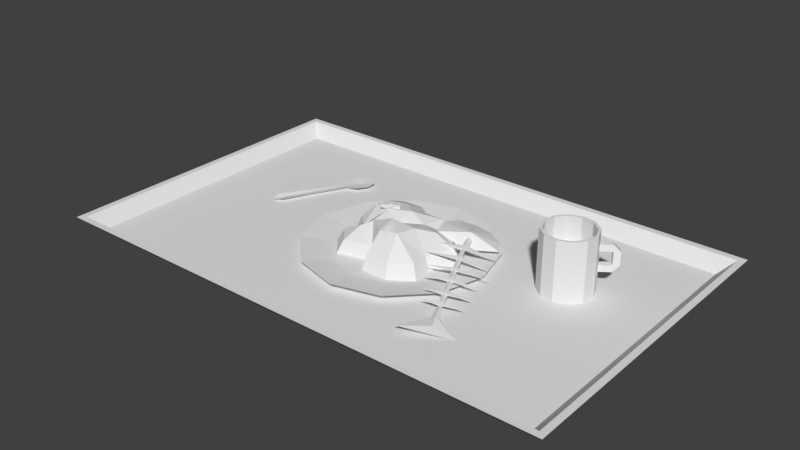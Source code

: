 # Source: food_tray.blend  (saved by Blender 2.79.0; exported with 4.5.12 LTS)
import bpy
from mathutils import Matrix  # noqa: F401  (used for matrix-valued properties, if any)

bpy.ops.wm.read_factory_settings(use_empty=True)
scene = bpy.context.scene
scene.name = 'Scene'

# ---- collections
col_collection_1 = bpy.data.collections.new('Collection 1'); scene.collection.children.link(col_collection_1)

# ---- materials (node trees are filled in below, after node groups)
mat_material = bpy.data.materials.new('Material')
mat_material.alpha_threshold = 0.0
mat_material.use_transparent_shadow = False
mat_material.roughness = 0.5
mat_material.specular_intensity = 0.15
mat_material.line_color = (0.0, 0.0, 0.0, 1.0)

# ---- material node trees

# ---- world
world_world = bpy.data.worlds.new('World'); scene.world = world_world
world_world.color = (0.05088, 0.05088, 0.05088)
world_world.use_sun_shadow = False
world_world.sun_shadow_jitter_overblur = 0.0
world_world.cycles.sampling_method = 'MANUAL'

# ---- meshes
me_cube_002 = bpy.data.meshes.new('Cube.002')
me_cube_002.from_pydata([(-0.003794, 0.1152, 0.003658), (-0.01007, 0.009671, 0.002989), (0.0, 0.0001315, 0.0), (-0.0003835, 0.1166, 0.003458), (0.0, 0.009524, -0.00369), (0.0, 0.1174, -0.0001736), (-0.01715, 0.1285, 0.003621), (-0.01849, 0.1467, 0.003621), (-0.009774, 0.1599, 0.003621), (-0.0004893, 0.1629, 0.003621), (0.0, 0.1401, 0.001541), (0.0, 0.14, -0.00253)], [], [(0, 1, 3), (1, 2, 3), (1, 4, 2), (4, 1, 5), (1, 0, 5), (3, 10, 0), (9, 8, 10), (8, 7, 10), (7, 6, 10), (6, 0, 10), (6, 11, 5), (5, 0, 6), (7, 11, 6), (8, 11, 7), (9, 11, 8)])
_uv = me_cube_002.uv_layers.new(name='UVMap')
_uv.uv.foreach_set('vector', [0.09951, 0.634, 0.2498, 0.6218, 0.09711, 0.6396, 0.2498, 0.6218, 0.2654, 0.6386, 0.09711, 0.6396, 0.2498, 0.6218, 0.2499, 0.6385, 0.2654, 0.6386, 0.2499, 0.6385, 0.2498, 0.6218, 0.09567, 0.6403, 0.2498, 0.6218, 0.09951, 0.634, 0.09567, 0.6403, 0.09711, 0.6396, 0.05469, 0.6399, 0.09951, 0.634, 0.01688, 0.6386, 0.02212, 0.6233, 0.05469, 0.6399, 0.02212, 0.6233, 0.04413, 0.6091, 0.05469, 0.6399, 0.04413, 0.6091, 0.07416, 0.6116, 0.05469, 0.6399, 0.07416, 0.6116, 0.09951, 0.634, 0.05469, 0.6399, 0.07416, 0.6116, 0.0549, 0.6399, 0.09567, 0.6403, 0.09567, 0.6403, 0.09951, 0.634, 0.07416, 0.6116, 0.04413, 0.6091, 0.0549, 0.6399, 0.07416, 0.6116, 0.02212, 0.6233, 0.0549, 0.6399, 0.04413, 0.6091, 0.01688, 0.6386, 0.0549, 0.6399, 0.02212, 0.6233])
me_cube_002.materials.append(mat_material)
me_cube_002.use_remesh_preserve_volume = False
me_cube_002.use_remesh_preserve_attributes = False
me_cube_002.use_mirror_vertex_groups = False
me_cube_002.update()
me_plane_005 = bpy.data.meshes.new('Plane.005')
me_plane_005.from_pydata([(-0.08652, 0.002092, -0.001225), (-0.08024, 0.02588, -0.001225), (-0.0617, 0.04396, -0.001225), (-0.0398, 0.0475, -0.001225), (-0.08304, -0.0262, -0.001225), (-0.0617, -0.04269, -0.001225), (-0.03381, -0.04229, -0.001225), (-0.0443, 0.002092, 0.009831), (-0.03767, 0.0005659, -0.01645), (-0.04462, 0.007584, 0.0), (-0.04384, 0.002019, 0.0036), (-0.04409, -0.003721, -0.0022), (-0.02167, 0.00611, -0.001547), (-0.02115, 0.002424, 0.0008369), (-0.02132, -0.001379, -0.003005), (-0.01465, 0.005106, -0.003327), (-0.01338, 0.002569, 0.0002767), (-0.01435, -0.001375, -0.004589), (0.003819, 0.006571, -0.004745), (0.004296, 0.003199, -0.002564), (0.004141, -0.0002798, -0.006078), (0.009361, 0.007187, -0.00539), (0.009871, 0.003584, -0.003059), (0.009705, -0.0001324, -0.006814), (0.02971, 0.008185, -0.007912), (0.03019, 0.004809, -0.005728), (0.03003, 0.001326, -0.009247), (0.03506, 0.008564, -0.008515), (0.03554, 0.005177, -0.006324), (0.03538, 0.001684, -0.009854), (0.05321, 0.01049, -0.01035), (0.05376, 0.00661, -0.00784), (0.05358, 0.002608, -0.01188), (0.05965, 0.01061, -0.01104), (0.06016, 0.007048, -0.008743), (0.05999, 0.003379, -0.01245), (0.08091, 0.01171, -0.0134), (0.08136, 0.008507, -0.01133), (0.08122, 0.005199, -0.01467), (0.08781, 0.01283, -0.01424), (0.08836, 0.008993, -0.01176), (0.08818, 0.005036, -0.01575), (0.1044, 0.01337, -0.01605), (0.1049, 0.01013, -0.01395), (0.1047, 0.006779, -0.01734), (0.1111, 0.01324, -0.01675), (0.1115, 0.01058, -0.01503), (0.1114, 0.00784, -0.0178), (0.1354, 0.01787, -0.01976), (0.1362, 0.0123, -0.01616), (0.136, 0.006561, -0.02196), (0.1673, 0.05071, -0.01881), (0.1571, 0.01374, -0.0185), (0.1762, -0.02805, -0.0243), (-0.013, 0.05349, 0.0008454), (-0.009027, -0.04984, -0.006901), (0.01211, 0.04982, -0.005828), (0.01489, -0.04298, -0.009075), (0.03765, 0.05703, -0.001197), (0.03912, -0.03267, -0.0128), (0.06038, 0.04576, -0.006917), (0.06318, -0.0308, -0.01301), (0.08818, 0.04659, -0.008247), (0.08957, -0.02037, -0.01619), (0.1109, 0.04184, -0.01166), (0.1128, -0.018, -0.01712)], [], [(7, 6, 8), (7, 8, 3), (6, 7, 5), (5, 7, 4), (4, 7, 0), (0, 7, 1), (1, 7, 2), (2, 7, 3), (6, 5, 8), (5, 4, 8), (4, 0, 8), (0, 1, 8), (1, 2, 8), (2, 3, 8), (52, 51, 53), (12, 14, 17, 15), (9, 11, 14, 12), (11, 10, 13, 14), (10, 9, 12, 13), (15, 17, 20, 18), (13, 16, 55), (13, 12, 54), (18, 20, 23, 21), (17, 16, 19, 20), (16, 15, 18, 19), (21, 23, 26, 24), (20, 19, 57), (18, 21, 56), (24, 26, 29, 27), (23, 22, 25, 26), (22, 21, 24, 25), (27, 29, 32, 30), (25, 28, 59), (25, 24, 58), (31, 30, 60), (29, 28, 31, 32), (28, 27, 30, 31), (33, 35, 38, 36), (31, 34, 61), (30, 33, 60), (36, 38, 41, 39), (35, 34, 37, 38), (34, 33, 36, 37), (39, 41, 44, 42), (41, 38, 63), (36, 39, 62), (42, 44, 47, 45), (41, 40, 43, 44), (40, 39, 42, 43), (45, 47, 50, 48), (43, 46, 65), (45, 46, 64), (48, 50, 53, 51), (47, 46, 49, 50), (46, 45, 48, 49), (50, 49, 52, 53), (49, 48, 51, 52), (16, 13, 54), (12, 15, 54), (15, 16, 54), (17, 14, 55), (16, 17, 55), (14, 13, 55), (21, 22, 56), (19, 18, 56), (22, 19, 56), (19, 22, 57), (23, 20, 57), (22, 23, 57), (28, 25, 58), (24, 27, 58), (27, 28, 58), (29, 26, 59), (28, 29, 59), (26, 25, 59), (34, 31, 60), (33, 34, 60), (32, 35, 33, 30), (35, 32, 61), (34, 35, 61), (32, 31, 61), (39, 40, 62), (37, 36, 62), (40, 37, 62), (40, 41, 63), (38, 37, 63), (37, 40, 63), (43, 42, 64), (46, 43, 64), (42, 45, 64), (47, 44, 65), (46, 47, 65), (44, 43, 65), (14, 12, 13)])
_uv = me_plane_005.uv_layers.new(name='UVMap')
_uv.uv.foreach_set('vector', [0.05503, 0.7167, 0.05586, 0.6883, 0.05709, 0.7166, 0.05503, 0.7167, 0.05709, 0.7166, 0.0566, 0.7427, 0.05586, 0.6883, 0.05503, 0.7167, 0.03602, 0.691, 0.03602, 0.691, 0.05503, 0.7167, 0.01699, 0.7014, 0.01699, 0.7014, 0.05503, 0.7167, 0.01531, 0.7183, 0.01531, 0.7183, 0.05503, 0.7167, 0.0225, 0.7321, 0.0225, 0.7321, 0.05503, 0.7167, 0.04084, 0.7421, 0.04084, 0.7421, 0.05503, 0.7167, 0.0566, 0.7427, 0.05586, 0.6883, 0.03602, 0.691, 0.05709, 0.7166, 0.03602, 0.691, 0.01699, 0.7014, 0.05709, 0.7166, 0.01699, 0.7014, 0.01531, 0.7183, 0.05709, 0.7166, 0.01531, 0.7183, 0.0225, 0.7321, 0.05709, 0.7166, 0.0225, 0.7321, 0.04084, 0.7421, 0.05709, 0.7166, 0.04084, 0.7421, 0.0566, 0.7427, 0.05709, 0.7166, 0.2438, 0.7166, 0.2572, 0.7383, 0.2594, 0.6913, 0.07585, 0.7189, 0.07572, 0.7122, 0.08258, 0.7123, 0.08271, 0.719, 0.06045, 0.7189, 0.06032, 0.7122, 0.07572, 0.7122, 0.07585, 0.7189, 0.06032, 0.7122, 0.06088, 0.7156, 0.07628, 0.7156, 0.07572, 0.7122, 0.06088, 0.7156, 0.06045, 0.7189, 0.07585, 0.7189, 0.07628, 0.7156, 0.08271, 0.719, 0.08258, 0.7123, 0.09987, 0.7124, 0.1, 0.7191, 0.07628, 0.7156, 0.08314, 0.7156, 0.08489, 0.6849, 0.07628, 0.7156, 0.07585, 0.7189, 0.08631, 0.7446, 0.1, 0.7191, 0.09987, 0.7124, 0.1051, 0.7124, 0.1052, 0.7191, 0.08258, 0.7123, 0.08314, 0.7156, 0.1004, 0.7157, 0.09987, 0.7124, 0.08314, 0.7156, 0.08271, 0.719, 0.1, 0.7191, 0.1004, 0.7157, 0.1052, 0.7191, 0.1051, 0.7124, 0.1207, 0.7125, 0.1208, 0.7192, 0.09987, 0.7124, 0.1004, 0.7157, 0.1076, 0.6881, 0.1, 0.7191, 0.1052, 0.7191, 0.1102, 0.743, 0.1208, 0.7192, 0.1207, 0.7125, 0.1257, 0.7125, 0.1258, 0.7192, 0.1051, 0.7124, 0.1057, 0.7158, 0.1212, 0.7159, 0.1207, 0.7125, 0.1057, 0.7158, 0.1052, 0.7191, 0.1208, 0.7192, 0.1212, 0.7159, 0.1258, 0.7192, 0.1257, 0.7125, 0.1463, 0.7126, 0.1464, 0.7193, 0.1212, 0.7159, 0.1262, 0.7159, 0.1274, 0.6934, 0.1212, 0.7159, 0.1208, 0.7192, 0.131, 0.7464, 0.1468, 0.716, 0.1464, 0.7193, 0.1551, 0.7389, 0.1257, 0.7125, 0.1262, 0.7159, 0.1468, 0.716, 0.1463, 0.7126, 0.1262, 0.7159, 0.1258, 0.7192, 0.1464, 0.7193, 0.1468, 0.716, 0.1524, 0.7194, 0.1523, 0.7127, 0.1722, 0.7128, 0.1724, 0.7195, 0.1468, 0.716, 0.1529, 0.7161, 0.1535, 0.6936, 0.1464, 0.7193, 0.1524, 0.7194, 0.1551, 0.7389, 0.1724, 0.7195, 0.1722, 0.7128, 0.1788, 0.7128, 0.1789, 0.7195, 0.1523, 0.7127, 0.1529, 0.7161, 0.1728, 0.7162, 0.1722, 0.7128, 0.1529, 0.7161, 0.1524, 0.7194, 0.1724, 0.7195, 0.1728, 0.7162, 0.1789, 0.7195, 0.1788, 0.7128, 0.1943, 0.7129, 0.1945, 0.7196, 0.1788, 0.7128, 0.1722, 0.7128, 0.1787, 0.6988, 0.1724, 0.7195, 0.1789, 0.7195, 0.1812, 0.7384, 0.1945, 0.7196, 0.1943, 0.7129, 0.2006, 0.713, 0.2007, 0.7197, 0.1788, 0.7128, 0.1793, 0.7162, 0.1949, 0.7163, 0.1943, 0.7129, 0.1793, 0.7162, 0.1789, 0.7195, 0.1945, 0.7196, 0.1949, 0.7163, 0.2007, 0.7197, 0.2006, 0.713, 0.2304, 0.7125, 0.2305, 0.7192, 0.1949, 0.7163, 0.2012, 0.7163, 0.2006, 0.6994, 0.2007, 0.7197, 0.2012, 0.7163, 0.2022, 0.7348, 0.2305, 0.7192, 0.2304, 0.7125, 0.2594, 0.6913, 0.2572, 0.7383, 0.2006, 0.713, 0.2012, 0.7163, 0.231, 0.7159, 0.2304, 0.7125, 0.2012, 0.7163, 0.2007, 0.7197, 0.2305, 0.7192, 0.231, 0.7159, 0.2304, 0.7125, 0.231, 0.7159, 0.2438, 0.7166, 0.2594, 0.6913, 0.231, 0.7159, 0.2305, 0.7192, 0.2572, 0.7383, 0.2438, 0.7166, 0.08314, 0.7156, 0.07628, 0.7156, 0.08631, 0.7446, 0.07585, 0.7189, 0.08271, 0.719, 0.08631, 0.7446, 0.08271, 0.719, 0.08314, 0.7156, 0.08631, 0.7446, 0.08258, 0.7123, 0.07572, 0.7122, 0.08489, 0.6849, 0.08314, 0.7156, 0.08258, 0.7123, 0.08489, 0.6849, 0.07572, 0.7122, 0.07628, 0.7156, 0.08489, 0.6849, 0.1052, 0.7191, 0.1057, 0.7158, 0.1102, 0.743, 0.1004, 0.7157, 0.1, 0.7191, 0.1102, 0.743, 0.1057, 0.7158, 0.1004, 0.7157, 0.1102, 0.743, 0.1004, 0.7157, 0.1057, 0.7158, 0.1076, 0.6881, 0.1051, 0.7124, 0.09987, 0.7124, 0.1076, 0.6881, 0.1057, 0.7158, 0.1051, 0.7124, 0.1076, 0.6881, 0.1262, 0.7159, 0.1212, 0.7159, 0.131, 0.7464, 0.1208, 0.7192, 0.1258, 0.7192, 0.131, 0.7464, 0.1258, 0.7192, 0.1262, 0.7159, 0.131, 0.7464, 0.1257, 0.7125, 0.1207, 0.7125, 0.1274, 0.6934, 0.1262, 0.7159, 0.1257, 0.7125, 0.1274, 0.6934, 0.1207, 0.7125, 0.1212, 0.7159, 0.1274, 0.6934, 0.1529, 0.7161, 0.1468, 0.716, 0.1551, 0.7389, 0.1524, 0.7194, 0.1529, 0.7161, 0.1551, 0.7389, 0.1463, 0.7126, 0.1523, 0.7127, 0.1524, 0.7194, 0.1464, 0.7193, 0.1523, 0.7127, 0.1463, 0.7126, 0.1535, 0.6936, 0.1529, 0.7161, 0.1523, 0.7127, 0.1535, 0.6936, 0.1463, 0.7126, 0.1468, 0.716, 0.1535, 0.6936, 0.1789, 0.7195, 0.1793, 0.7162, 0.1812, 0.7384, 0.1728, 0.7162, 0.1724, 0.7195, 0.1812, 0.7384, 0.1793, 0.7162, 0.1728, 0.7162, 0.1812, 0.7384, 0.1793, 0.7162, 0.1788, 0.7128, 0.1787, 0.6988, 0.1722, 0.7128, 0.1728, 0.7162, 0.1787, 0.6988, 0.1728, 0.7162, 0.1793, 0.7162, 0.1787, 0.6988, 0.1949, 0.7163, 0.1945, 0.7196, 0.2022, 0.7348, 0.2012, 0.7163, 0.1949, 0.7163, 0.2022, 0.7348, 0.1945, 0.7196, 0.2007, 0.7197, 0.2022, 0.7348, 0.2006, 0.713, 0.1943, 0.7129, 0.2006, 0.6994, 0.2012, 0.7163, 0.2006, 0.713, 0.2006, 0.6994, 0.1943, 0.7129, 0.1949, 0.7163, 0.2006, 0.6994, 0.0, 0.0, 0.0, 0.0, 0.0, 0.0])
me_plane_005.materials.append(mat_material)
me_plane_005.use_remesh_preserve_volume = False
me_plane_005.use_remesh_preserve_attributes = False
me_plane_005.use_mirror_vertex_groups = False
me_plane_005.update()
me_plane_002 = bpy.data.meshes.new('Plane.002')
me_plane_002.from_pydata([(-0.05098, -0.008141, 0.009168), (-0.07007, 0.0101, 0.009168), (-0.06679, 0.04565, 0.009168), (-0.03014, 0.07191, 0.009168), (-0.06243, -0.03105, 0.009168), (-0.04334, -0.05353, 0.009168), (-0.007287, -0.04293, 0.009168), (0.002045, -0.06371, 0.009168), (0.03386, -0.06329, 0.009168), (0.05974, -0.0459, 0.009168), (0.05677, -0.02129, 0.009168), (0.07416, 0.01222, 0.009168), (0.04743, 0.0381, 0.009168), (0.0381, 0.06185, 0.009168), (0.00247, 0.05676, 0.009168), (-0.04414, -0.007329, 0.02641), (-0.06061, 0.00841, 0.02641), (-0.05778, 0.03908, 0.02641), (-0.02269, 0.06407, 0.02756), (-0.05402, -0.02709, 0.02641), (-0.03755, -0.04649, 0.02641), (-0.006438, -0.03734, 0.02641), (0.001614, -0.05528, 0.02641), (0.02907, -0.05491, 0.02641), (0.05139, -0.03991, 0.02641), (0.04883, -0.01868, 0.02641), (0.06384, 0.01024, 0.02641), (0.04078, 0.03257, 0.02641), (0.03273, 0.05307, 0.02641), (0.00198, 0.04867, 0.02641), (0.02604, 0.04074, 0.03667), (0.006942, 0.03975, 0.03703), (-0.03593, 0.04932, 0.03577), (-0.03844, 0.02749, 0.04442), (-0.01794, 0.03571, 0.0428), (-0.04466, 0.01478, 0.04278), (-0.02363, 0.009673, 0.0457), (-0.02313, -0.01545, 0.0418), (-0.03272, -0.02616, 0.03684), (-0.0001853, 0.01997, 0.04608), (0.04051, 0.009561, 0.03839), (0.01992, 0.01588, 0.03863), (0.02665, -0.008045, 0.04574), (0.02295, -0.03206, 0.04826), (0.001951, -0.03437, 0.04603), (-0.005322, 0.000612, 0.03879), (0.001429, -0.01311, 0.05105), (0.005662, -0.02745, 0.04971), (0.01486, -0.02646, 0.05025), (0.008265, -0.034, 0.04744), (0.01539, -0.03302, 0.04786), (0.009543, -0.03734, 0.04378), (0.01581, -0.03764, 0.04447), (0.009074, -0.04336, 0.03804), (0.01733, -0.04273, 0.03853)], [], [(8, 9, 24, 23), (1, 0, 15, 16), (9, 10, 25, 24), (2, 1, 16, 17), (10, 11, 26, 25), (3, 2, 17, 18), (11, 12, 27, 26), (4, 5, 20, 19), (12, 13, 28, 27), (5, 6, 21, 20), (13, 14, 29, 28), (6, 7, 22, 21), (3, 18, 29, 14), (7, 8, 23, 22), (0, 4, 19, 15), (33, 34, 32), (17, 32, 18), (33, 32, 17), (33, 17, 35), (16, 35, 17), (38, 15, 19), (38, 37, 15), (37, 36, 15), (15, 35, 16), (35, 15, 36), (35, 36, 33), (34, 33, 36), (32, 34, 18), (29, 18, 34), (39, 31, 34), (31, 29, 34), (36, 39, 34), (29, 31, 28), (30, 28, 31), (28, 30, 27), (27, 40, 26), (40, 27, 41), (30, 41, 27), (41, 30, 39), (31, 39, 30), (26, 40, 25), (41, 42, 40), (40, 42, 25), (25, 43, 24), (42, 43, 25), (24, 43, 23), (43, 44, 23), (23, 44, 22), (22, 44, 21), (20, 38, 19), (21, 38, 20), (38, 21, 37), (21, 44, 37), (39, 36, 45), (37, 45, 36), (45, 37, 46), (37, 44, 46), (44, 43, 46), (43, 42, 46), (41, 39, 45), (42, 41, 45), (45, 46, 42), (47, 49, 50, 48), (49, 51, 52, 50), (51, 53, 54, 52)])
_uv = me_plane_002.uv_layers.new(name='UVMap')
_uv.uv.foreach_set('vector', [0.16, 0.9273, 0.1717, 0.939, 0.1602, 0.9432, 0.1511, 0.9349, 0.07116, 0.9622, 0.08113, 0.949, 0.09299, 0.9518, 0.08355, 0.9617, 0.1717, 0.939, 0.1699, 0.9523, 0.1571, 0.9534, 0.1602, 0.9432, 0.07129, 0.9805, 0.07116, 0.9622, 0.08355, 0.9617, 0.08269, 0.9756, 0.1699, 0.9523, 0.1689, 0.9722, 0.1578, 0.9688, 0.1571, 0.9534, 0.08888, 0.9959, 0.07129, 0.9805, 0.08269, 0.9756, 0.09633, 0.987, 0.1689, 0.9722, 0.1494, 0.9864, 0.1419, 0.9788, 0.1578, 0.9688, 0.08592, 0.9354, 0.1018, 0.9254, 0.1062, 0.934, 0.09458, 0.9408, 0.1494, 0.9864, 0.1356, 0.9964, 0.1323, 0.9872, 0.1419, 0.9788, 0.1018, 0.9254, 0.1265, 0.926, 0.1263, 0.9366, 0.1062, 0.934, 0.1356, 0.9964, 0.1124, 0.9957, 0.1147, 0.9857, 0.1323, 0.9872, 0.1265, 0.926, 0.1417, 0.922, 0.1377, 0.9312, 0.1263, 0.9366, 0.08888, 0.9959, 0.09633, 0.987, 0.1147, 0.9857, 0.1124, 0.9957, 0.1417, 0.922, 0.16, 0.9273, 0.1511, 0.9349, 0.1377, 0.9312, 0.08113, 0.949, 0.08592, 0.9354, 0.09458, 0.9408, 0.09299, 0.9518, 0.09736, 0.97, 0.1066, 0.9747, 0.09504, 0.9793, 0.08269, 0.9756, 0.09504, 0.9793, 0.09633, 0.987, 0.09736, 0.97, 0.09504, 0.9793, 0.08269, 0.9756, 0.09736, 0.97, 0.08269, 0.9756, 0.09506, 0.9647, 0.08355, 0.9617, 0.09506, 0.9647, 0.08269, 0.9756, 0.1067, 0.9442, 0.09299, 0.9518, 0.09458, 0.9408, 0.1067, 0.9442, 0.1107, 0.9501, 0.09299, 0.9518, 0.1107, 0.9501, 0.1071, 0.9624, 0.09299, 0.9518, 0.09299, 0.9518, 0.09506, 0.9647, 0.08355, 0.9617, 0.09506, 0.9647, 0.09299, 0.9518, 0.1071, 0.9624, 0.09506, 0.9647, 0.1071, 0.9624, 0.09736, 0.97, 0.1066, 0.9747, 0.09736, 0.97, 0.1071, 0.9624, 0.09504, 0.9793, 0.1066, 0.9747, 0.09633, 0.987, 0.1147, 0.9857, 0.09633, 0.987, 0.1066, 0.9747, 0.1186, 0.9686, 0.1195, 0.9791, 0.1066, 0.9747, 0.1195, 0.9791, 0.1147, 0.9857, 0.1066, 0.9747, 0.1071, 0.9624, 0.1186, 0.9686, 0.1066, 0.9747, 0.1147, 0.9857, 0.1195, 0.9791, 0.1323, 0.9872, 0.1302, 0.98, 0.1323, 0.9872, 0.1195, 0.9791, 0.1323, 0.9872, 0.1302, 0.98, 0.1419, 0.9788, 0.1419, 0.9788, 0.1442, 0.9661, 0.1578, 0.9688, 0.1442, 0.9661, 0.1419, 0.9788, 0.1315, 0.9681, 0.1302, 0.98, 0.1315, 0.9681, 0.1419, 0.9788, 0.1315, 0.9681, 0.1302, 0.98, 0.1186, 0.9686, 0.1195, 0.9791, 0.1186, 0.9686, 0.1302, 0.98, 0.1578, 0.9688, 0.1442, 0.9661, 0.1571, 0.9534, 0.1315, 0.9681, 0.1391, 0.9574, 0.1442, 0.9661, 0.1442, 0.9661, 0.1391, 0.9574, 0.1571, 0.9534, 0.1571, 0.9534, 0.1471, 0.9465, 0.1602, 0.9432, 0.1391, 0.9574, 0.1471, 0.9465, 0.1571, 0.9534, 0.1602, 0.9432, 0.1471, 0.9465, 0.1511, 0.9349, 0.1471, 0.9465, 0.1357, 0.9424, 0.1511, 0.9349, 0.1511, 0.9349, 0.1357, 0.9424, 0.1377, 0.9312, 0.1377, 0.9312, 0.1357, 0.9424, 0.1263, 0.9366, 0.1062, 0.934, 0.1067, 0.9442, 0.09458, 0.9408, 0.1263, 0.9366, 0.1067, 0.9442, 0.1062, 0.934, 0.1067, 0.9442, 0.1263, 0.9366, 0.1107, 0.9501, 0.1263, 0.9366, 0.1357, 0.9424, 0.1107, 0.9501, 0.1186, 0.9686, 0.1071, 0.9624, 0.1197, 0.9586, 0.1107, 0.9501, 0.1197, 0.9586, 0.1071, 0.9624, 0.1197, 0.9586, 0.1107, 0.9501, 0.1308, 0.9531, 0.1107, 0.9501, 0.1357, 0.9424, 0.1308, 0.9531, 0.1357, 0.9424, 0.1471, 0.9465, 0.1308, 0.9531, 0.1471, 0.9465, 0.1391, 0.9574, 0.1308, 0.9531, 0.1315, 0.9681, 0.1186, 0.9686, 0.1197, 0.9586, 0.1391, 0.9574, 0.1315, 0.9681, 0.1197, 0.9586, 0.1197, 0.9586, 0.1308, 0.9531, 0.1391, 0.9574, 0.02814, 0.9968, 0.02814, 0.9704, 0.003112, 0.9704, 0.003112, 0.9968, 0.02814, 0.9704, 0.02814, 0.9515, 0.003112, 0.9515, 0.003112, 0.9704, 0.02814, 0.9515, 0.02814, 0.9231, 0.003112, 0.9231, 0.003112, 0.9515])
me_plane_002.materials.append(mat_material)
me_plane_002.use_remesh_preserve_volume = False
me_plane_002.use_remesh_preserve_attributes = False
me_plane_002.use_mirror_vertex_groups = False
me_plane_002.update()
me_circle_001 = bpy.data.meshes.new('Circle.001')
me_circle_001.from_pydata([(9.537e-09, 0.04, 0.0), (-0.02, 0.03464, 0.0), (-0.03464, 0.02, 0.0), (-0.04, -1.353e-07, 0.0), (-0.03464, -0.02, 0.0), (-0.02, -0.03464, 0.0), (3.497e-09, -0.04, 0.0), (0.02, -0.03464, 0.0), (0.03464, -0.02, 0.0), (0.04, -1.521e-07, 0.0), (0.03464, 0.02, 0.0), (0.02, 0.03464, 0.0), (9.537e-09, 0.04, 0.09), (-0.02, 0.03464, 0.09), (-0.03464, 0.02, 0.09), (-0.04, -1.353e-07, 0.09), (-0.03464, -0.02, 0.09), (-0.02, -0.03464, 0.09), (3.497e-09, -0.04, 0.09), (0.02, -0.03464, 0.09), (0.03464, -0.02, 0.09), (0.04, -1.521e-07, 0.09), (0.03464, 0.02, 0.09), (0.02, 0.03464, 0.09), (9.825e-09, 0.036, 0.09), (-0.018, 0.03118, 0.09), (-0.03118, 0.018, 0.09), (-0.036, -1.36e-07, 0.09), (-0.03118, -0.018, 0.09), (-0.018, -0.03118, 0.09), (4.389e-09, -0.036, 0.09), (0.018, -0.03118, 0.09), (0.03118, -0.018, 0.09), (0.036, -1.512e-07, 0.09), (0.03118, 0.018, 0.09), (0.018, 0.03118, 0.09), (9.825e-09, 0.036, 0.05), (-0.018, 0.03118, 0.05), (-0.03118, 0.018, 0.05), (-0.036, -1.36e-07, 0.05), (-0.03118, -0.018, 0.05), (-0.018, -0.03118, 0.05), (4.389e-09, -0.036, 0.05), (0.018, -0.03118, 0.05), (0.03118, -0.018, 0.05), (0.036, -1.512e-07, 0.05), (0.03118, 0.018, 0.05), (0.018, 0.03118, 0.05), (-0.005, 0.037, 0.07), (-0.005, 0.057, 0.07), (-0.005, 0.067, 0.06), (-0.005, 0.067, 0.04), (-0.005, 0.057, 0.03), (-0.005, 0.037, 0.03), (-0.005, 0.037, 0.04), (-0.005, 0.057, 0.04), (-0.005, 0.057, 0.06), (-0.005, 0.037, 0.06), (0.005, 0.037, 0.07), (0.005, 0.057, 0.07), (0.005, 0.067, 0.06), (0.005, 0.067, 0.04), (0.005, 0.057, 0.03), (0.005, 0.037, 0.03), (0.005, 0.037, 0.04), (0.005, 0.057, 0.04), (0.005, 0.057, 0.06), (0.005, 0.037, 0.06), (9.825e-09, 0.036, 0.05), (-0.018, 0.03118, 0.05), (-0.03118, 0.018, 0.05), (-0.036, -1.36e-07, 0.05), (-0.03118, -0.018, 0.05), (-0.018, -0.03118, 0.05), (4.389e-09, -0.036, 0.05), (0.018, -0.03118, 0.05), (0.03118, -0.018, 0.05), (0.036, -1.512e-07, 0.05), (0.03118, 0.018, 0.05), (0.018, 0.03118, 0.05)], [], [(4, 16, 15, 3), (11, 23, 22, 10), (1, 13, 12, 0), (8, 20, 19, 7), (5, 17, 16, 4), (0, 12, 23, 11), (2, 14, 13, 1), (9, 21, 20, 8), (6, 18, 17, 5), (3, 15, 14, 2), (10, 22, 21, 9), (7, 19, 18, 6), (21, 33, 32, 20), (18, 30, 29, 17), (15, 27, 26, 14), (22, 34, 33, 21), (19, 31, 30, 18), (16, 28, 27, 15), (23, 35, 34, 22), (13, 25, 24, 12), (20, 32, 31, 19), (17, 29, 28, 16), (12, 24, 35, 23), (14, 26, 25, 13), (26, 38, 37, 25), (33, 45, 44, 32), (30, 42, 41, 29), (27, 39, 38, 26), (34, 46, 45, 33), (31, 43, 42, 30), (28, 40, 39, 27), (35, 47, 46, 34), (25, 37, 36, 24), (32, 44, 43, 31), (29, 41, 40, 28), (24, 36, 47, 35), (56, 66, 67, 57), (54, 64, 65, 55), (51, 61, 62, 52), (49, 59, 60, 50), (55, 65, 66, 56), (52, 62, 63, 53), (50, 60, 61, 51), (48, 58, 59, 49), (58, 67, 66, 59), (60, 59, 66), (60, 66, 65, 61), (62, 61, 65), (62, 65, 64, 63), (56, 49, 50), (55, 51, 52), (50, 51, 55, 56), (48, 49, 56, 57), (52, 53, 54, 55), (69, 70, 71, 72, 73, 74, 75, 76, 77, 78, 79, 68)])
_uv = me_circle_001.uv_layers.new(name='UVMap')
_uv.uv.foreach_set('vector', [0.1138, 0.8509, 0.1138, 0.9191, 0.09511, 0.9191, 0.09511, 0.8509, 0.2446, 0.8509, 0.2446, 0.9191, 0.2259, 0.9191, 0.2259, 0.8509, 0.05774, 0.8509, 0.05774, 0.9191, 0.03905, 0.9191, 0.03905, 0.8509, 0.1886, 0.8509, 0.1886, 0.9191, 0.1699, 0.9191, 0.1699, 0.8509, 0.1325, 0.8509, 0.1325, 0.9191, 0.1138, 0.9191, 0.1138, 0.8509, 0.2633, 0.8509, 0.2633, 0.9191, 0.2446, 0.9191, 0.2446, 0.8509, 0.07642, 0.8509, 0.07642, 0.9191, 0.05774, 0.9191, 0.05774, 0.8509, 0.2072, 0.8509, 0.2072, 0.9191, 0.1886, 0.9191, 0.1886, 0.8509, 0.1512, 0.8509, 0.1512, 0.9191, 0.1325, 0.9191, 0.1325, 0.8509, 0.09511, 0.8509, 0.09511, 0.9191, 0.07642, 0.9191, 0.07642, 0.8509, 0.2259, 0.8509, 0.2259, 0.9191, 0.2072, 0.9191, 0.2072, 0.8509, 0.1699, 0.8509, 0.1699, 0.9191, 0.1512, 0.9191, 0.1512, 0.8509, 0.202, 0.7521, 0.2015, 0.7526, 0.1984, 0.7509, 0.1986, 0.7501, 0.1912, 0.7521, 0.1917, 0.7526, 0.1899, 0.7557, 0.1892, 0.7555, 0.1912, 0.7629, 0.1917, 0.7624, 0.1948, 0.7642, 0.1946, 0.7649, 0.204, 0.7555, 0.2032, 0.7557, 0.2015, 0.7526, 0.202, 0.7521, 0.1946, 0.7501, 0.1948, 0.7509, 0.1917, 0.7526, 0.1912, 0.7521, 0.1892, 0.7595, 0.1899, 0.7593, 0.1917, 0.7624, 0.1912, 0.7629, 0.204, 0.7595, 0.2032, 0.7593, 0.2032, 0.7557, 0.204, 0.7555, 0.1986, 0.7649, 0.1984, 0.7642, 0.2015, 0.7624, 0.202, 0.7629, 0.1986, 0.7501, 0.1984, 0.7509, 0.1948, 0.7509, 0.1946, 0.7501, 0.1892, 0.7555, 0.1899, 0.7557, 0.1899, 0.7593, 0.1892, 0.7595, 0.202, 0.7629, 0.2015, 0.7624, 0.2032, 0.7593, 0.204, 0.7595, 0.1946, 0.7649, 0.1948, 0.7642, 0.1984, 0.7642, 0.1986, 0.7649, 0.2242, 0.8381, 0.2242, 0.8084, 0.2379, 0.8084, 0.2379, 0.8381, 0.2428, 0.8381, 0.2428, 0.8084, 0.2299, 0.8084, 0.2299, 0.8381, 0.2055, 0.8381, 0.2055, 0.8084, 0.2005, 0.8084, 0.2005, 0.8381, 0.2113, 0.8381, 0.2113, 0.8084, 0.2242, 0.8084, 0.2242, 0.8381, 0.2515, 0.8381, 0.2515, 0.8084, 0.2428, 0.8084, 0.2428, 0.8381, 0.2162, 0.8381, 0.2162, 0.8084, 0.2055, 0.8084, 0.2055, 0.8381, 0.2026, 0.8381, 0.2026, 0.8084, 0.2113, 0.8084, 0.2113, 0.8381, 0.2537, 0.8381, 0.2537, 0.8084, 0.2515, 0.8084, 0.2515, 0.8381, 0.2379, 0.8381, 0.2379, 0.8084, 0.2487, 0.8084, 0.2487, 0.8381, 0.2299, 0.8381, 0.2299, 0.8084, 0.2162, 0.8084, 0.2162, 0.8381, 0.2005, 0.8381, 0.2005, 0.8084, 0.2026, 0.8084, 0.2026, 0.8381, 0.2487, 0.8381, 0.2487, 0.8084, 0.2537, 0.8084, 0.2537, 0.8381, 0.8492, 0.5777, 0.8468, 0.5741, 0.8012, 0.7536, 0.791, 0.7779, 0.9998, 0.1616, 0.9419, 0.2027, 0.9044, 0.3489, 0.9132, 0.3446, 0.9016, 0.3766, 0.8982, 0.3783, 0.9119, 0.3018, 0.9221, 0.2902, 0.8364, 0.6237, 0.8369, 0.6159, 0.8558, 0.5432, 0.8571, 0.5447, 0.9132, 0.3446, 0.9044, 0.3489, 0.8468, 0.5741, 0.8492, 0.5777, 0.9221, 0.2902, 0.9119, 0.3018, 0.9186, 0.1299, 0.9998, 0.0001564, 0.8571, 0.5447, 0.8558, 0.5432, 0.8982, 0.3783, 0.9016, 0.3766, 0.7716, 0.8661, 0.7969, 0.785, 0.8369, 0.6159, 0.8364, 0.6237, 0.7969, 0.785, 0.8012, 0.7536, 0.8468, 0.5741, 0.8369, 0.6159, 0.8558, 0.5432, 0.8369, 0.6159, 0.8468, 0.5741, 0.8558, 0.5432, 0.8468, 0.5741, 0.9044, 0.3489, 0.8982, 0.3783, 0.9119, 0.3018, 0.8982, 0.3783, 0.9044, 0.3489, 0.9119, 0.3018, 0.9044, 0.3489, 0.9419, 0.2027, 0.9186, 0.1299, 0.8492, 0.5777, 0.8364, 0.6237, 0.8571, 0.5447, 0.9132, 0.3446, 0.9016, 0.3766, 0.9221, 0.2902, 0.8571, 0.5447, 0.9016, 0.3766, 0.9132, 0.3446, 0.8492, 0.5777, 0.7716, 0.8661, 0.8364, 0.6237, 0.8492, 0.5777, 0.791, 0.7779, 0.9221, 0.2902, 0.9998, 0.0001564, 0.9998, 0.1616, 0.9132, 0.3446, 0.2554, 0.7966, 0.2429, 0.8038, 0.2285, 0.8038, 0.216, 0.7966, 0.2088, 0.7841, 0.2088, 0.7697, 0.216, 0.7572, 0.2285, 0.75, 0.2429, 0.75, 0.2554, 0.7572, 0.2626, 0.7697, 0.2626, 0.7841])
me_circle_001.materials.append(mat_material)
me_circle_001.use_remesh_preserve_volume = False
me_circle_001.use_remesh_preserve_attributes = False
me_circle_001.use_mirror_vertex_groups = False
me_circle_001.update()
me_circle = bpy.data.meshes.new('Circle')
me_circle.from_pydata([(8.742e-09, 0.12, 0.01), (-0.06, 0.1039, 0.01), (-0.1039, 0.06, 0.01), (-0.12, -1.276e-07, 0.01), (-0.1039, -0.06, 0.01), (-0.06, -0.1039, 0.01), (-9.377e-09, -0.12, 0.01), (0.06, -0.1039, 0.01), (0.1039, -0.06, 0.01), (0.12, -1.782e-07, 0.01), (0.1039, 0.06, 0.01), (0.06, 0.1039, 0.01), (8.504e-09, 0.144, 0.02), (-0.072, 0.1247, 0.02), (-0.1247, 0.072, 0.02), (-0.144, -1.258e-07, 0.02), (-0.1247, -0.072, 0.02), (-0.072, -0.1247, 0.02), (-1.324e-08, -0.144, 0.02), (0.072, -0.1247, 0.02), (0.1247, -0.072, 0.02), (0.144, -1.865e-07, 0.02), (0.1247, 0.072, 0.02), (0.072, 0.1247, 0.02), (8.746e-09, 0.1008, 0.015), (-0.0504, 0.0873, 0.015), (-0.0873, 0.0504, 0.015), (-0.1008, -1.294e-07, 0.015), (-0.0873, -0.0504, 0.015), (-0.0504, -0.0873, 0.015), (-6.474e-09, -0.1008, 0.015), (0.0504, -0.0873, 0.015), (0.0873, -0.0504, 0.015), (0.1008, -1.719e-07, 0.015), (0.0873, 0.0504, 0.015), (0.0504, 0.0873, 0.015), (7.451e-09, -1.378e-07, 0.015)], [], [(7, 19, 18, 6), (4, 16, 15, 3), (11, 23, 22, 10), (1, 13, 12, 0), (8, 20, 19, 7), (5, 17, 16, 4), (0, 12, 23, 11), (2, 14, 13, 1), (9, 21, 20, 8), (6, 18, 17, 5), (3, 15, 14, 2), (10, 22, 21, 9), (17, 29, 28, 16), (12, 24, 35, 23), (14, 26, 25, 13), (21, 33, 32, 20), (18, 30, 29, 17), (15, 27, 26, 14), (22, 34, 33, 21), (19, 31, 30, 18), (16, 28, 27, 15), (23, 35, 34, 22), (13, 25, 24, 12), (20, 32, 31, 19), (28, 29, 36), (35, 24, 36), (25, 26, 36), (32, 33, 36), (29, 30, 36), (26, 27, 36), (33, 34, 36), (30, 31, 36), (27, 28, 36), (34, 35, 36), (24, 25, 36), (31, 32, 36)])
_uv = me_circle.uv_layers.new(name='UVMap')
_uv.uv.foreach_set('vector', [0.2065, 0.8075, 0.2065, 0.8418, 0.2526, 0.8418, 0.2526, 0.8075, 0.2526, 0.8075, 0.2526, 0.8418, 0.2065, 0.8418, 0.2065, 0.8075, 0.2065, 0.8075, 0.2065, 0.8418, 0.2526, 0.8418, 0.2526, 0.8075, 0.2065, 0.8075, 0.2065, 0.8418, 0.2526, 0.8418, 0.2526, 0.8075, 0.2526, 0.8075, 0.2526, 0.8418, 0.2065, 0.8418, 0.2065, 0.8075, 0.2065, 0.8075, 0.2065, 0.8418, 0.2526, 0.8418, 0.2526, 0.8075, 0.2526, 0.8075, 0.2526, 0.8418, 0.2065, 0.8418, 0.2065, 0.8075, 0.2526, 0.8075, 0.2526, 0.8418, 0.2065, 0.8418, 0.2065, 0.8075, 0.2065, 0.8075, 0.2065, 0.8418, 0.2526, 0.8418, 0.2526, 0.8075, 0.2526, 0.8075, 0.2526, 0.8418, 0.2065, 0.8418, 0.2065, 0.8075, 0.2065, 0.8075, 0.2065, 0.8418, 0.2526, 0.8418, 0.2526, 0.8075, 0.2526, 0.8075, 0.2526, 0.8418, 0.2065, 0.8418, 0.2065, 0.8075, 0.1357, 0.7892, 0.1357, 0.7477, 0.1817, 0.7477, 0.1817, 0.7892, 0.1817, 0.7892, 0.1817, 0.7477, 0.1357, 0.7477, 0.1357, 0.7892, 0.1817, 0.7892, 0.1817, 0.7477, 0.1357, 0.7477, 0.1357, 0.7892, 0.1357, 0.7892, 0.1357, 0.7477, 0.1817, 0.7477, 0.1817, 0.7892, 0.1817, 0.7892, 0.1817, 0.7477, 0.1357, 0.7477, 0.1357, 0.7892, 0.1357, 0.7892, 0.1357, 0.7477, 0.1817, 0.7477, 0.1817, 0.7892, 0.1817, 0.7892, 0.1817, 0.7477, 0.1357, 0.7477, 0.1357, 0.7892, 0.1357, 0.7892, 0.1357, 0.7477, 0.1817, 0.7477, 0.1817, 0.7892, 0.1817, 0.7892, 0.1817, 0.7477, 0.1357, 0.7477, 0.1357, 0.7892, 0.1357, 0.7892, 0.1357, 0.7477, 0.1817, 0.7477, 0.1817, 0.7892, 0.1357, 0.7892, 0.1357, 0.7477, 0.1817, 0.7477, 0.1817, 0.7892, 0.1817, 0.7892, 0.1817, 0.7477, 0.1357, 0.7477, 0.1357, 0.7892, 0.2571, 0.8479, 0.1997, 0.848, 0.225, 0.8072, 0.1997, 0.848, 0.2571, 0.8479, 0.225, 0.8072, 0.1997, 0.848, 0.2571, 0.8479, 0.225, 0.8072, 0.2571, 0.8479, 0.1997, 0.848, 0.225, 0.8072, 0.1997, 0.848, 0.2571, 0.8479, 0.225, 0.8072, 0.2571, 0.8479, 0.1997, 0.848, 0.225, 0.8072, 0.1997, 0.848, 0.2571, 0.8479, 0.225, 0.8072, 0.2571, 0.8479, 0.1997, 0.848, 0.225, 0.8072, 0.1997, 0.848, 0.2571, 0.8479, 0.225, 0.8072, 0.2571, 0.8479, 0.1997, 0.848, 0.225, 0.8072, 0.2571, 0.8479, 0.1997, 0.848, 0.225, 0.8072, 0.1997, 0.848, 0.2571, 0.8479, 0.225, 0.8072])
me_circle.materials.append(mat_material)
me_circle.use_remesh_preserve_volume = False
me_circle.use_remesh_preserve_attributes = False
me_circle.use_mirror_vertex_groups = False
me_circle.update()
me_plane_001 = bpy.data.meshes.new('Plane.001')
me_plane_001.from_pydata([(-0.4, -0.25, 0.03), (0.4, -0.25, 0.03), (-0.4, 0.25, 0.03), (0.4, 0.25, 0.03), (-0.37, 0.22, 0.01), (-0.37, -0.22, 0.01), (0.37, -0.22, 0.01), (0.37, 0.22, 0.01), (-0.37, -0.22, 0.0), (0.37, -0.22, 0.0), (-0.37, 0.22, 0.0), (0.37, 0.22, 0.0), (-0.39, -0.24, 0.03), (-0.39, 0.24, 0.03), (0.39, -0.24, 0.03), (0.39, 0.24, 0.03)], [], [(5, 6, 7, 4), (12, 13, 2, 0), (14, 12, 0, 1), (15, 14, 1, 3), (13, 15, 3, 2), (0, 2, 10, 8), (2, 3, 11, 10), (1, 0, 8, 9), (3, 1, 9, 11), (4, 7, 15, 13), (7, 6, 14, 15), (6, 5, 12, 14), (5, 4, 13, 12), (10, 11, 9, 8)])
_uv = me_plane_001.uv_layers.new(name='UVMap')
_uv.uv.foreach_set('vector', [0.2812, 0.7637, 0.75, 0.7637, 0.75, 0.9824, 0.2812, 0.9824, 0.2715, 0.7539, 0.2715, 0.9922, 0.2656, 0.998, 0.2656, 0.748, 0.7598, 0.7539, 0.2715, 0.7539, 0.2656, 0.748, 0.7656, 0.748, 0.7598, 0.9922, 0.7598, 0.7539, 0.7656, 0.748, 0.7656, 0.998, 0.2715, 0.9922, 0.7598, 0.9922, 0.7656, 0.998, 0.2656, 0.998, 0.2656, 0.748, 0.2656, 0.998, 0.2812, 0.9824, 0.2812, 0.7637, 0.2656, 0.998, 0.7656, 0.998, 0.75, 0.9824, 0.2812, 0.9824, 0.7656, 0.748, 0.2656, 0.748, 0.2812, 0.7637, 0.75, 0.7637, 0.7656, 0.998, 0.7656, 0.748, 0.75, 0.7637, 0.75, 0.9824, 0.2812, 0.9824, 0.75, 0.9824, 0.7598, 0.9922, 0.2715, 0.9922, 0.75, 0.9824, 0.75, 0.7637, 0.7598, 0.7539, 0.7598, 0.9922, 0.75, 0.7637, 0.2812, 0.7637, 0.2715, 0.7539, 0.7598, 0.7539, 0.2812, 0.7637, 0.2812, 0.9824, 0.2715, 0.9922, 0.2715, 0.7539, 0.2812, 0.9824, 0.75, 0.9824, 0.75, 0.7637, 0.2812, 0.7637])
me_plane_001.materials.append(mat_material)
me_plane_001.use_remesh_preserve_volume = False
me_plane_001.use_remesh_preserve_attributes = False
me_plane_001.use_mirror_vertex_groups = False
me_plane_001.update()
me_plane_004 = bpy.data.meshes.new('Plane.004')
me_plane_004.from_pydata([(0.0, 0.003, 0.0), (-0.002853, 0.000927, 0.0), (-0.001763, -0.002427, 0.0), (0.001763, -0.002427, 0.0), (0.002853, 0.000927, 0.0), (-1.327e-19, 0.003254, 0.007994), (-0.002853, 0.001225, 0.008419), (-0.001763, -0.002058, 0.009107), (0.001763, -0.002058, 0.009107), (0.002853, 0.001225, 0.008419), (0.001746, 0.005626, 0.01378), (-0.001047, 0.003648, 0.01293), (0.0001219, 0.0004481, 0.01201), (0.003637, 0.0004481, 0.0123), (0.00464, 0.003648, 0.0134), (0.0002506, 0.002504, 0.01835), (-0.002556, 0.0004314, 0.01887), (-0.001467, -0.002922, 0.01878), (0.002013, -0.002922, 0.0182), (0.003074, 0.0004314, 0.01794), (0.001716, 0.00273, 0.02723), (-0.00109, 0.0006574, 0.02775), (-1.18e-06, -0.002696, 0.02765), (0.003478, -0.002696, 0.02708), (0.00454, 0.0006574, 0.02682)], [], [(0, 5, 9, 4), (3, 8, 7, 2), (1, 6, 5, 0), (4, 9, 8, 3), (2, 7, 6, 1), (5, 10, 14, 9), (8, 13, 12, 7), (6, 11, 10, 5), (9, 14, 13, 8), (7, 12, 11, 6), (11, 16, 15, 10), (14, 19, 18, 13), (12, 17, 16, 11), (10, 15, 19, 14), (13, 18, 17, 12), (17, 22, 21, 16), (15, 20, 24, 19), (18, 23, 22, 17), (16, 21, 20, 15), (19, 24, 23, 18), (21, 22, 23, 24, 20), (1, 0, 4, 3, 2)])
_uv = me_plane_004.uv_layers.new(name='UVMap')
_uv.uv.foreach_set('vector', [0.06445, 0.998, 0.06445, 0.9746, 0.05859, 0.9746, 0.05859, 0.998, 0.05273, 0.998, 0.05273, 0.9746, 0.04688, 0.9746, 0.04688, 0.998, 0.03906, 0.998, 0.03906, 0.9746, 0.03516, 0.9746, 0.03516, 0.998, 0.05859, 0.998, 0.05859, 0.9746, 0.05273, 0.9746, 0.05273, 0.998, 0.04688, 0.998, 0.04688, 0.9746, 0.03906, 0.9746, 0.03906, 0.998, 0.06445, 0.9746, 0.06445, 0.959, 0.05859, 0.959, 0.05859, 0.9746, 0.05273, 0.9746, 0.05273, 0.959, 0.04688, 0.959, 0.04688, 0.9746, 0.03906, 0.9746, 0.03906, 0.959, 0.03516, 0.959, 0.03516, 0.9746, 0.05859, 0.9746, 0.05859, 0.959, 0.05273, 0.959, 0.05273, 0.9746, 0.04688, 0.9746, 0.04688, 0.959, 0.03906, 0.959, 0.03906, 0.9746, 0.03906, 0.959, 0.03906, 0.9453, 0.03516, 0.9453, 0.03516, 0.959, 0.05859, 0.959, 0.05859, 0.9453, 0.05273, 0.9453, 0.05273, 0.959, 0.04688, 0.959, 0.04688, 0.9453, 0.03906, 0.9453, 0.03906, 0.959, 0.06445, 0.959, 0.06445, 0.9453, 0.05859, 0.9453, 0.05859, 0.959, 0.05273, 0.959, 0.05273, 0.9453, 0.04688, 0.9453, 0.04688, 0.959, 0.04688, 0.9453, 0.04688, 0.9219, 0.03906, 0.9219, 0.03906, 0.9453, 0.06445, 0.9453, 0.06445, 0.9219, 0.05859, 0.9219, 0.05859, 0.9453, 0.05273, 0.9453, 0.05273, 0.9219, 0.04688, 0.9219, 0.04688, 0.9453, 0.03906, 0.9453, 0.03906, 0.9219, 0.03516, 0.9219, 0.03516, 0.9453, 0.05859, 0.9453, 0.05859, 0.9219, 0.05273, 0.9219, 0.05273, 0.9453, 0.03828, 0.9216, 0.04609, 0.9216, 0.05195, 0.9216, 0.05781, 0.9216, 0.06367, 0.9206, 0.03906, 0.998, 0.06445, 0.998, 0.05859, 0.998, 0.05273, 0.998, 0.04688, 0.998])
me_plane_004.materials.append(mat_material)
me_plane_004.use_remesh_preserve_volume = False
me_plane_004.use_remesh_preserve_attributes = False
me_plane_004.use_mirror_vertex_groups = False
me_plane_004.update()

# ---- objects
ob_cube_002 = bpy.data.objects.new('Cube.002', me_cube_002)
ob_plane_004 = bpy.data.objects.new('Plane.004', me_plane_005)
ob_plane_002 = bpy.data.objects.new('Plane.002', me_plane_002)
ob_circle_001 = bpy.data.objects.new('Circle.001', me_circle_001)
ob_circle = bpy.data.objects.new('Circle', me_circle)
ob_plane_001 = bpy.data.objects.new('Plane.001', me_plane_001)
ob_plane_003 = bpy.data.objects.new('Plane.003', me_plane_004)

# ---- transforms, parenting, visibility, modifiers, constraints
ob_cube_002.location = (-0.2514, 0.0, 0.01233)
ob_cube_002.rotation_euler = (0.0, -0.0, -0.5129)
ob_cube_002.lineart.crease_threshold = 0.0
_m = ob_cube_002.modifiers.new('Mirror', 'MIRROR')
ob_plane_004.location = (0.09932, 0.005658, 0.03929)
ob_plane_004.rotation_euler = (-0.2399, -0.003169, -1.197)
ob_plane_004.lineart.crease_threshold = 0.0
ob_plane_002.location = (0.0, 0.0, 0.0)
ob_plane_002.delta_scale = (1.326, 1.326, 1.326)
ob_plane_002.lineart.crease_threshold = 0.0
ob_circle_001.location = (0.2356, 0.05794, 0.01)
ob_circle_001.rotation_euler = (0.0, -0.0, -0.9405)
ob_circle_001.lineart.crease_threshold = 0.0
ob_circle.location = (0.0, 0.0, 0.0)
ob_circle.lineart.crease_threshold = 0.0
ob_plane_001.location = (0.0, 0.0, 0.0)
ob_plane_001.lineart.crease_threshold = 0.0
ob_plane_003.location = (-0.02123, 0.02581, 0.06101)
ob_plane_003.rotation_euler = (-0.7269, -1.52, 1.395)
ob_plane_003.lineart.crease_threshold = 0.0

# ---- collection membership
col_collection_1.objects.link(ob_cube_002)
col_collection_1.objects.link(ob_plane_004)
col_collection_1.objects.link(ob_plane_002)
col_collection_1.objects.link(ob_circle_001)
col_collection_1.objects.link(ob_circle)
col_collection_1.objects.link(ob_plane_001)
col_collection_1.objects.link(ob_plane_003)

# ---- scene / render settings (as saved in the file)
scene.frame_start = 1; scene.frame_end = 250; scene.frame_set(1)
scene.render.engine = 'BLENDER_EEVEE_NEXT'
scene.render.resolution_percentage = 50
scene.render.dither_intensity = 0.0
scene.cycles.use_denoising = False
scene.cycles.samples = 128
scene.cycles.sampling_pattern = 'TABULATED_SOBOL'
scene.cycles.use_adaptive_sampling = False
scene.cycles.use_light_tree = False
scene.cycles.blur_glossy = 0.0
scene.cycles.sample_clamp_indirect = 0.0
scene.view_settings.view_transform = 'Standard'
bpy.context.view_layer.update()

# ---- added for rendering (the .blend has no active camera and no usable light): camera, sun
cam_auto = bpy.data.cameras.new('AutoCamera')
cam_auto.lens = 50.0
cam_auto.sensor_width = 36.0
cam_auto.clip_end = 1000.0
ob_auto_camera = bpy.data.objects.new('AutoCamera', cam_auto)
scene.collection.objects.link(ob_auto_camera)
ob_auto_camera.location = (0.877745, -1.05329, 0.752196)
ob_auto_camera.rotation_euler = (1.09748, -7.21219e-08, 0.694738)
scene.camera = ob_auto_camera
light_auto_sun = bpy.data.lights.new('AutoSun', 'SUN')
light_auto_sun.energy = 3.0
light_auto_sun.angle = 0.0523599
ob_auto_sun = bpy.data.objects.new('AutoSun', light_auto_sun)
scene.collection.objects.link(ob_auto_sun)
ob_auto_sun.rotation_euler = (0.872665, 0.174533, 0.523599)
bpy.context.view_layer.update()
